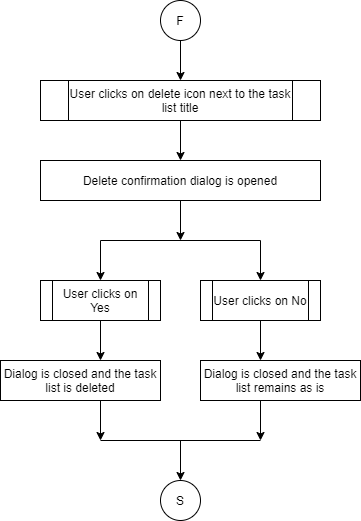

The diagram above was exported from draw.io. Its source (the exported page's mxGraphModel, read from the mxfile embedded in the PNG):
<mxGraphModel dx="868" dy="401" grid="1" gridSize="10" guides="1" tooltips="1" connect="1" arrows="1" fold="1" page="1" pageScale="1" pageWidth="850" pageHeight="1100" math="0" shadow="0">
  <root>
    <mxCell id="0" />
    <mxCell id="1" parent="0" />
    <mxCell id="2" value="User clicks on delete icon next to the task list title" style="shape=process;whiteSpace=wrap;html=1;backgroundOutline=1;" vertex="1" parent="1">
      <mxGeometry x="80" y="120" width="280" height="40" as="geometry" />
    </mxCell>
    <mxCell id="3" value="Delete confirmation dialog is opened" style="rounded=0;whiteSpace=wrap;html=1;" vertex="1" parent="1">
      <mxGeometry x="80" y="200" width="280" height="40" as="geometry" />
    </mxCell>
    <mxCell id="4" value="User clicks on Yes" style="shape=process;whiteSpace=wrap;html=1;backgroundOutline=1;" vertex="1" parent="1">
      <mxGeometry x="80" y="320" width="120" height="40" as="geometry" />
    </mxCell>
    <mxCell id="5" value="Dialog is closed and the task list is deleted" style="rounded=0;whiteSpace=wrap;html=1;" vertex="1" parent="1">
      <mxGeometry x="40" y="400" width="160" height="40" as="geometry" />
    </mxCell>
    <mxCell id="6" value="F" style="ellipse;whiteSpace=wrap;html=1;aspect=fixed;" vertex="1" parent="1">
      <mxGeometry x="200" y="40" width="40" height="40" as="geometry" />
    </mxCell>
    <mxCell id="7" value="" style="endArrow=classic;html=1;exitX=0.5;exitY=1;exitDx=0;exitDy=0;entryX=0.5;entryY=0;entryDx=0;entryDy=0;" edge="1" source="6" target="2" parent="1">
      <mxGeometry width="50" height="50" relative="1" as="geometry">
        <mxPoint x="400" y="140" as="sourcePoint" />
        <mxPoint x="450" y="90" as="targetPoint" />
      </mxGeometry>
    </mxCell>
    <mxCell id="8" value="" style="endArrow=classic;html=1;exitX=0.5;exitY=1;exitDx=0;exitDy=0;" edge="1" source="2" target="3" parent="1">
      <mxGeometry width="50" height="50" relative="1" as="geometry">
        <mxPoint x="230" y="90" as="sourcePoint" />
        <mxPoint x="230" y="130" as="targetPoint" />
      </mxGeometry>
    </mxCell>
    <mxCell id="9" value="" style="endArrow=classic;html=1;exitX=0.5;exitY=1;exitDx=0;exitDy=0;" edge="1" parent="1">
      <mxGeometry width="50" height="50" relative="1" as="geometry">
        <mxPoint x="220" y="240" as="sourcePoint" />
        <mxPoint x="220" y="280" as="targetPoint" />
      </mxGeometry>
    </mxCell>
    <mxCell id="10" value="S" style="ellipse;whiteSpace=wrap;html=1;aspect=fixed;" vertex="1" parent="1">
      <mxGeometry x="200" y="520" width="40" height="40" as="geometry" />
    </mxCell>
    <mxCell id="11" value="" style="endArrow=classic;html=1;exitX=0.5;exitY=1;exitDx=0;exitDy=0;" edge="1" parent="1">
      <mxGeometry width="50" height="50" relative="1" as="geometry">
        <mxPoint x="220" y="480" as="sourcePoint" />
        <mxPoint x="220" y="520" as="targetPoint" />
      </mxGeometry>
    </mxCell>
    <mxCell id="12" value="" style="endArrow=classic;html=1;entryX=0.5;entryY=0;entryDx=0;entryDy=0;" edge="1" target="4" parent="1">
      <mxGeometry width="50" height="50" relative="1" as="geometry">
        <mxPoint x="140" y="280" as="sourcePoint" />
        <mxPoint x="310" y="290" as="targetPoint" />
      </mxGeometry>
    </mxCell>
    <mxCell id="13" value="" style="endArrow=classic;html=1;entryX=0.5;entryY=0;entryDx=0;entryDy=0;" edge="1" parent="1">
      <mxGeometry width="50" height="50" relative="1" as="geometry">
        <mxPoint x="300" y="280" as="sourcePoint" />
        <mxPoint x="300" y="320" as="targetPoint" />
      </mxGeometry>
    </mxCell>
    <mxCell id="14" value="" style="endArrow=none;html=1;" edge="1" parent="1">
      <mxGeometry width="50" height="50" relative="1" as="geometry">
        <mxPoint x="140" y="280" as="sourcePoint" />
        <mxPoint x="300" y="280" as="targetPoint" />
      </mxGeometry>
    </mxCell>
    <mxCell id="15" value="User clicks on No" style="shape=process;whiteSpace=wrap;html=1;backgroundOutline=1;" vertex="1" parent="1">
      <mxGeometry x="240" y="320" width="120" height="40" as="geometry" />
    </mxCell>
    <mxCell id="16" value="Dialog is closed and the task list remains as is" style="rounded=0;whiteSpace=wrap;html=1;" vertex="1" parent="1">
      <mxGeometry x="240" y="400" width="160" height="40" as="geometry" />
    </mxCell>
    <mxCell id="17" value="" style="endArrow=classic;html=1;entryX=0.5;entryY=0;entryDx=0;entryDy=0;" edge="1" parent="1">
      <mxGeometry width="50" height="50" relative="1" as="geometry">
        <mxPoint x="140" y="360" as="sourcePoint" />
        <mxPoint x="140" y="400" as="targetPoint" />
      </mxGeometry>
    </mxCell>
    <mxCell id="18" value="" style="endArrow=classic;html=1;entryX=0.5;entryY=0;entryDx=0;entryDy=0;" edge="1" parent="1">
      <mxGeometry width="50" height="50" relative="1" as="geometry">
        <mxPoint x="300" y="360" as="sourcePoint" />
        <mxPoint x="300" y="400" as="targetPoint" />
      </mxGeometry>
    </mxCell>
    <mxCell id="19" value="" style="endArrow=classic;html=1;entryX=0.5;entryY=0;entryDx=0;entryDy=0;" edge="1" parent="1">
      <mxGeometry width="50" height="50" relative="1" as="geometry">
        <mxPoint x="140" y="440" as="sourcePoint" />
        <mxPoint x="140" y="480" as="targetPoint" />
      </mxGeometry>
    </mxCell>
    <mxCell id="20" value="" style="endArrow=classic;html=1;entryX=0.5;entryY=0;entryDx=0;entryDy=0;" edge="1" parent="1">
      <mxGeometry width="50" height="50" relative="1" as="geometry">
        <mxPoint x="300" y="440" as="sourcePoint" />
        <mxPoint x="300" y="480" as="targetPoint" />
      </mxGeometry>
    </mxCell>
    <mxCell id="21" value="" style="endArrow=none;html=1;" edge="1" parent="1">
      <mxGeometry width="50" height="50" relative="1" as="geometry">
        <mxPoint x="140" y="480" as="sourcePoint" />
        <mxPoint x="300" y="480" as="targetPoint" />
      </mxGeometry>
    </mxCell>
  </root>
</mxGraphModel>